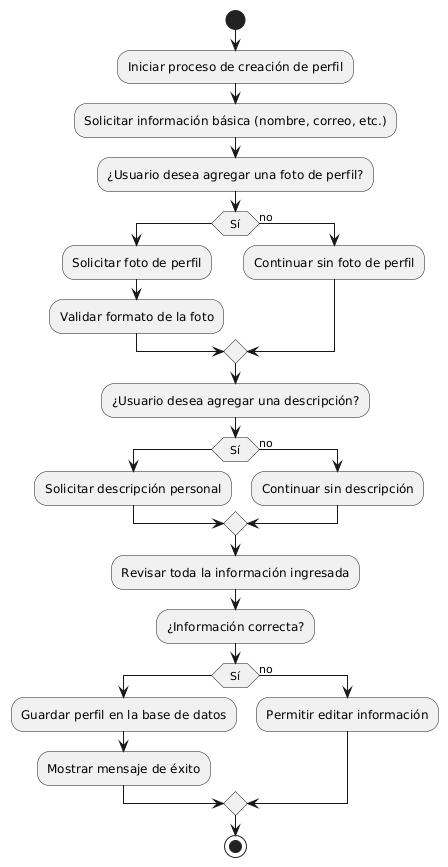

The diagram above was rendered by PlantUML. Its source (embedded in the PNG):
@startuml
start
:Iniciar proceso de creación de perfil;
:Solicitar información básica (nombre, correo, etc.);
:¿Usuario desea agregar una foto de perfil?;
if (Sí) then
    :Solicitar foto de perfil;
    :Validar formato de la foto;
else (no)
    :Continuar sin foto de perfil;
endif

:¿Usuario desea agregar una descripción?;
if (Sí) then
    :Solicitar descripción personal;
else (no)
    :Continuar sin descripción;
endif

:Revisar toda la información ingresada;
:¿Información correcta?;
if (Sí) then
    :Guardar perfil en la base de datos;
    :Mostrar mensaje de éxito;
else (no)
    :Permitir editar información;
endif

stop
@enduml